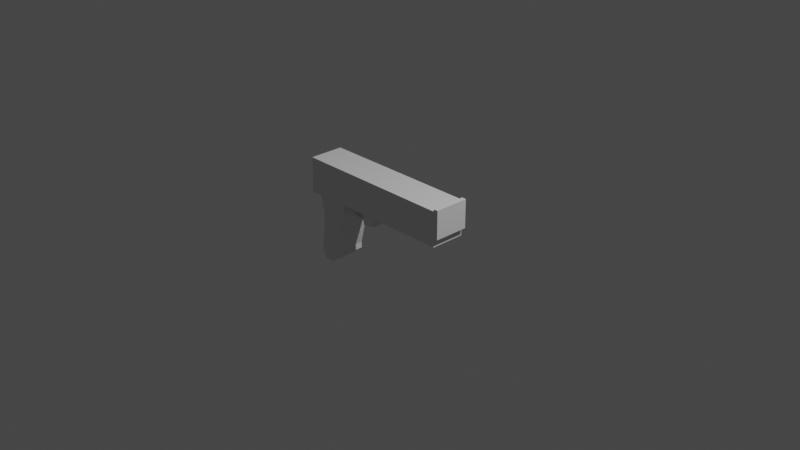 # Source: untitled.blend  (saved by Blender 2.91.10; exported with 4.5.12 LTS)
import bpy
from mathutils import Matrix  # noqa: F401  (used for matrix-valued properties, if any)

bpy.ops.wm.read_factory_settings(use_empty=True)
scene = bpy.context.scene
scene.name = 'Scene'

# ---- collections
col_collection = bpy.data.collections.new('Collection'); scene.collection.children.link(col_collection)

# ---- world
world_world = bpy.data.worlds.new('World'); scene.world = world_world
world_world.use_nodes = True; world_world.node_tree.nodes.clear()
_N = world_world.node_tree.nodes; _L = world_world.node_tree.links
n0 = _N.new('ShaderNodeOutputWorld'); n0.name = 'World Output'; n0.location = (300, 300)
n1 = _N.new('ShaderNodeBackground'); n1.name = 'Background'; n1.location = (10, 300)
n1.inputs[0].default_value = (0.05088, 0.05088, 0.05088, 1.0)
_L.new(n1.outputs[0], n0.inputs[0])
n0.is_active_output = True
world_world.color = (0.05088, 0.05088, 0.05088)
world_world.use_sun_shadow = False
world_world.sun_shadow_jitter_overblur = 0.0

# ---- cameras
cam_camera = bpy.data.cameras.new('Camera')
cam_camera.clip_end = 100.0
cam_camera.ortho_scale = 7.314

# ---- lights
light_light = bpy.data.lights.new('Light', 'POINT')
light_light.transmission_factor = 0.0
light_light.energy = 1000.0
light_light.shadow_soft_size = 0.1
light_light.shadow_maximum_resolution = 0.006
light_light.use_absolute_resolution = True

# ---- meshes
me_cube_001 = bpy.data.meshes.new('Cube.001')
me_cube_001.from_pydata([(-1.0, -1.0, -1.0), (-1.0, -1.0, 1.0), (1.041, -1.0, -1.019), (1.0, -1.0, 1.0), (-1.0, 0.0, -1.0), (-1.0, 0.0, 1.0), (1.0, 0.0, -1.0), (1.0, 0.0, 1.0), (2.646, 0.0, 1.0), (2.646, -1.0, 1.0), (2.638, -1.0, -1.057), (2.646, 0.0, -1.0), (3.247, 0.0, 1.0), (3.247, -1.0, 1.0), (3.288, -1.0, -1.104), (3.288, 1.401e-08, -1.104), (1.041, -1.0, -1.59), (1.0, 0.0, -1.571), (2.638, -1.0, -1.628), (2.646, 0.0, -1.571), (1.165, -1.0, -1.84), (1.13, 5.96e-08, -1.821), (2.511, -1.0, -1.878), (2.518, 5.96e-08, -1.821), (1.483, -1.0, -2.611), (1.448, 5.96e-08, -2.592), (2.511, -1.0, -2.649), (2.518, 5.96e-08, -2.592), (1.641, -1.0, -3.437), (1.606, 5.96e-08, -3.418), (2.578, -1.0, -3.475), (2.585, 5.96e-08, -3.418), (1.819, -1.0, -4.265), (1.784, 5.96e-08, -4.246), (2.691, -1.0, -4.303), (2.698, 5.96e-08, -4.246), (1.806, -1.0, -4.613), (1.771, 5.96e-08, -4.594), (2.543, -1.0, -4.651), (2.55, 5.96e-08, -4.594), (1.916, -1.0, -4.803), (1.891, 1.192e-07, -4.784), (2.429, -1.0, -4.841), (2.434, 1.192e-07, -4.784), (3.264, 0.0, 1.0), (3.264, -1.0, 1.0), (3.305, -1.0, -1.104), (3.305, 1.401e-08, -1.104), (-3.005, 0.0, -1.0), (-3.005, -1.0, -1.0), (-3.005, -1.0, 1.0), (-3.005, 0.0, 1.0), (-4.877, 0.0, -1.0), (-4.877, -1.0, -1.0), (-4.877, -1.0, 1.0), (-4.877, 0.0, 1.0), (-0.3393, -1.0, -1.006), (-0.3526, -1.0, 1.0), (-0.3526, 0.0, 1.0), (-0.3526, 0.0, -1.0), (-1.002, 0.001817, -1.496), (-1.002, -0.9982, -1.496), (-0.3548, 0.001817, -1.598), (-0.3414, -0.9982, -1.604), (-0.4724, -1.0, 1.0), (-0.4724, 0.0, -1.0), (-0.4615, -1.0, -1.005), (-0.4724, 0.0, 1.0), (-0.4745, 0.001817, -1.579), (-0.4637, -0.9982, -1.584), (-1.0, -0.173, -1.0), (1.0, -0.173, 1.0), (-1.0, -0.173, 1.0), (1.007, -0.173, -1.003), (2.646, -0.173, 1.0), (2.644, -0.173, -1.01), (3.247, -0.173, 1.0), (3.288, -0.173, -1.104), (1.007, -0.173, -1.574), (2.644, -0.173, -1.581), (1.136, -0.173, -1.825), (2.517, -0.173, -1.831), (1.454, -0.173, -2.595), (2.517, -0.173, -2.602), (1.612, -0.173, -3.421), (2.583, -0.173, -3.428), (1.79, -0.173, -4.249), (2.697, -0.173, -4.256), (1.777, -0.173, -4.598), (2.548, -0.173, -4.604), (1.896, -0.173, -4.788), (2.433, -0.173, -4.794), (3.264, -0.173, 1.0), (3.305, -0.173, -1.104), (-3.005, -0.173, -1.0), (-3.005, -0.173, 1.0), (-4.877, -0.173, -1.0), (-4.877, -0.173, 1.0), (-0.3526, -0.173, 1.0), (-0.3503, -0.173, -1.001), (-1.002, -0.1712, -1.496), (-0.3525, -0.1712, -1.599), (-0.4726, -0.1712, -1.58), (-0.4724, -0.173, 1.0), (-0.3634, 0.002095, -1.664), (-0.4842, 0.002095, -1.666), (-0.361, -0.1709, -1.665), (-0.4823, -0.1709, -1.667), (-0.3627, 0.002295, -1.715), (-0.4832, 0.002295, -1.726), (-0.3603, -0.1707, -1.715), (-0.4812, -0.1707, -1.727), (-0.3615, 0.002529, -1.762), (-0.4755, 0.002529, -1.808), (-0.359, -0.1705, -1.762), (-0.4735, -0.1705, -1.808), (-0.3551, 0.002721, -1.794), (-0.4511, 0.002721, -1.878), (-0.3528, -0.1703, -1.792), (-0.4493, -0.1703, -1.877), (-0.3505, 0.002837, -1.805), (-0.4217, 0.002837, -1.918), (-0.3486, -0.1702, -1.804), (-0.4201, -0.1702, -1.916), (-0.3463, 0.00294, -1.813), (-0.3851, 0.00294, -1.945), (-0.3449, -0.1701, -1.81), (-0.384, -0.1701, -1.943), (-0.3403, 0.003025, -1.817), (-0.3519, 0.003025, -1.956), (-0.3394, -0.17, -1.815), (-0.3513, -0.17, -1.954), (-0.3152, 0.003147, -1.82), (-0.3187, 0.003147, -1.959), (-0.3146, -0.1698, -1.817), (-0.3182, -0.1698, -1.957), (0.8842, 0.006037, -1.858), (0.8883, 0.01026, -1.997), (0.8824, -0.1669, -1.861), (0.8864, -0.1627, -2.0), (0.9549, 0.004795, -1.857), (0.9827, 0.009013, -1.992), (0.9535, -0.1682, -1.86), (0.9813, -0.164, -1.996), (1.007, 0.003843, -1.843), (1.054, 0.008061, -1.972), (1.006, -0.1691, -1.847), (1.053, -0.1649, -1.975), (1.043, 0.003148, -1.826), (1.102, 0.007367, -1.947), (1.043, -0.1698, -1.829), (1.102, -0.1656, -1.951), (1.153, 0.001259, -1.755), (1.212, 0.005478, -1.877), (1.152, -0.1717, -1.758), (1.212, -0.1675, -1.88), (-4.877, -0.173, -0.8087), (-4.877, -1.0, -0.8087), (-4.877, -1.0, 0.9873), (-4.877, -0.173, 0.9873), (-4.877, -0.173, -0.4967), (-4.877, -1.0, -0.4967), (-4.877, -0.173, 0.994), (-4.877, 5.96e-08, 0.994), (-4.877, 5.96e-08, -0.4967), (-4.877, -1.0, 0.994), (-4.877, -1.0, -0.3541), (-4.877, -1.0, 0.9845), (-4.877, -0.173, 0.9845), (-4.877, -0.173, -0.3541), (-5.096, -0.173, -0.4967), (-5.096, -1.0, -0.4967), (-5.096, -0.173, 0.994), (-5.096, 5.96e-08, 0.994), (-5.096, 5.96e-08, -0.4967), (-5.096, -1.0, 0.994), (-5.096, -1.0, -0.3541), (-5.096, -1.0, 0.9845), (-5.096, -0.173, 0.9845), (-5.096, -0.173, -0.3541), (-4.877, -0.173, 1.125), (-4.877, 5.96e-08, 1.125), (-4.877, -1.0, 1.125), (-5.096, -0.173, 1.125), (-5.096, 5.96e-08, 1.125), (-5.096, -1.0, 1.125)], [], [(3, 2, 10, 9), (66, 64, 1, 0), (99, 73, 2, 56), (103, 72, 1, 64), (0, 1, 50, 49), (75, 11, 15, 77), (6, 7, 8, 11), (71, 3, 9, 74), (10, 2, 16, 18), (15, 12, 44, 47), (74, 9, 13, 76), (11, 8, 12, 15), (9, 10, 14, 13), (18, 16, 20, 22), (75, 10, 18, 79), (6, 11, 19, 17), (73, 6, 17, 78), (22, 20, 24, 26), (78, 17, 21, 80), (17, 19, 23, 21), (79, 18, 22, 81), (25, 27, 31, 29), (80, 21, 25, 82), (21, 23, 27, 25), (81, 22, 26, 83), (30, 28, 32, 34), (83, 26, 30, 85), (26, 24, 28, 30), (82, 25, 29, 84), (86, 33, 37, 88), (84, 29, 33, 86), (29, 31, 35, 33), (85, 30, 34, 87), (37, 39, 43, 41), (33, 35, 39, 37), (87, 34, 38, 89), (34, 32, 36, 38), (90, 41, 43, 91), (89, 38, 42, 91), (38, 36, 40, 42), (88, 37, 41, 90), (93, 92, 45, 46), (13, 14, 46, 45), (77, 15, 47, 93), (76, 13, 45, 92), (95, 51, 55, 97), (72, 5, 51, 95), (70, 0, 49, 94), (5, 4, 48, 51), (157, 158, 167, 166), (94, 49, 53, 96), (51, 48, 52, 55), (49, 50, 54, 53), (71, 98, 57, 3), (70, 4, 60, 100), (2, 3, 57, 56), (102, 101, 63, 69), (65, 59, 62, 68), (66, 0, 61, 69), (99, 56, 63, 101), (56, 66, 69, 63), (4, 65, 68, 60), (100, 102, 69, 61), (98, 103, 64, 57), (56, 57, 64, 66), (58, 67, 103, 98), (60, 68, 102, 100), (59, 99, 101, 62), (68, 62, 104, 105), (0, 70, 100, 61), (7, 58, 98, 71), (48, 94, 96, 52), (4, 70, 94, 48), (1, 72, 95, 50), (50, 95, 97, 54), (12, 76, 92, 44), (14, 77, 93, 46), (47, 44, 92, 93), (36, 88, 90, 40), (39, 89, 91, 43), (40, 90, 91, 42), (35, 87, 89, 39), (31, 85, 87, 35), (28, 84, 86, 32), (32, 86, 88, 36), (24, 82, 84, 28), (27, 83, 85, 31), (23, 81, 83, 27), (20, 80, 82, 24), (19, 79, 81, 23), (16, 78, 80, 20), (2, 73, 78, 16), (11, 75, 79, 19), (8, 74, 76, 12), (7, 71, 74, 8), (10, 75, 77, 14), (67, 5, 72, 103), (59, 6, 73, 99), (107, 105, 109, 111), (101, 102, 107, 106), (62, 101, 106, 104), (102, 68, 105, 107), (110, 111, 115, 114), (105, 104, 108, 109), (106, 107, 111, 110), (104, 106, 110, 108), (112, 114, 118, 116), (108, 110, 114, 112), (111, 109, 113, 115), (109, 108, 112, 113), (119, 117, 121, 123), (115, 113, 117, 119), (113, 112, 116, 117), (114, 115, 119, 118), (122, 123, 127, 126), (117, 116, 120, 121), (118, 119, 123, 122), (116, 118, 122, 120), (127, 125, 129, 131), (120, 122, 126, 124), (123, 121, 125, 127), (121, 120, 124, 125), (131, 129, 133, 135), (125, 124, 128, 129), (126, 127, 131, 130), (124, 126, 130, 128), (134, 135, 139, 138), (129, 128, 132, 133), (130, 131, 135, 134), (128, 130, 134, 132), (139, 137, 141, 143), (132, 134, 138, 136), (135, 133, 137, 139), (133, 132, 136, 137), (141, 140, 144, 145), (137, 136, 140, 141), (138, 139, 143, 142), (136, 138, 142, 140), (146, 147, 151, 150), (142, 143, 147, 146), (140, 142, 146, 144), (143, 141, 145, 147), (151, 149, 153, 155), (144, 146, 150, 148), (147, 145, 149, 151), (145, 144, 148, 149), (153, 152, 154, 155), (149, 148, 152, 153), (150, 151, 155, 154), (148, 150, 154, 152), (97, 96, 156, 159), (53, 54, 158, 157), (156, 96, 160, 169), (173, 172, 183, 184), (168, 169, 179, 178), (97, 55, 163, 162), (52, 96, 160, 164), (97, 159, 168, 162), (55, 52, 164, 163), (159, 156, 169, 168), (54, 97, 162, 165), (96, 53, 161, 160), (158, 54, 165, 167), (96, 97, 162, 160), (53, 157, 166, 161), (170, 172, 173, 174), (170, 171, 176, 177, 175, 172, 178, 179), (167, 165, 175, 177), (162, 163, 181, 180), (161, 166, 176, 171), (160, 162, 172, 170), (163, 164, 174, 173), (169, 160, 170, 179), (166, 167, 177, 176), (164, 160, 170, 174), (162, 168, 178, 172), (160, 161, 171, 170), (182, 180, 183, 185), (180, 181, 184, 183), (163, 173, 184, 181), (175, 165, 182, 185), (165, 162, 180, 182), (172, 175, 185, 183)])
_uv = me_cube_001.uv_layers.new(name='UVMap')
_uv.uv.foreach_set('vector', [0.625, 0.75, 0.375, 0.75, 0.375, 0.75, 0.625, 0.75, 0.375, 0.934, 0.625, 0.934, 0.625, 1.0, 0.375, 1.0, 0.2059, 0.6466, 0.375, 0.6466, 0.375, 0.75, 0.2059, 0.75, 0.809, 0.6466, 0.875, 0.6466, 0.875, 0.75, 0.809, 0.75, 0.375, 1.0, 0.625, 1.0, 0.625, 1.0, 0.375, 1.0, 0.375, 0.6466, 0.375, 0.625, 0.375, 0.625, 0.375, 0.6466, 0.0, 0.0, 0.0, 0.0, 0.0, 0.0, 0.0, 0.0, 0.625, 0.6466, 0.625, 0.75, 0.625, 0.75, 0.625, 0.6466, 0.375, 0.75, 0.375, 0.75, 0.375, 0.75, 0.375, 0.75, 0.0, 0.0, 0.0, 0.0, 0.0, 0.0, 0.0, 0.0, 0.625, 0.6466, 0.625, 0.75, 0.625, 0.75, 0.625, 0.6466, 0.0, 0.0, 0.0, 0.0, 0.0, 0.0, 0.0, 0.0, 0.625, 0.75, 0.375, 0.75, 0.375, 0.75, 0.625, 0.75, 0.375, 0.75, 0.375, 0.75, 0.375, 0.75, 0.375, 0.75, 0.375, 0.6466, 0.375, 0.75, 0.375, 0.75, 0.375, 0.6466, 0.0, 0.0, 0.0, 0.0, 0.0, 0.0, 0.0, 0.0, 0.375, 0.6466, 0.375, 0.625, 0.375, 0.625, 0.375, 0.6466, 0.375, 0.75, 0.375, 0.75, 0.375, 0.75, 0.375, 0.75, 0.375, 0.6466, 0.375, 0.625, 0.375, 0.625, 0.375, 0.6466, 0.0, 0.0, 0.0, 0.0, 0.0, 0.0, 0.0, 0.0, 0.375, 0.6466, 0.375, 0.75, 0.375, 0.75, 0.375, 0.6466, 0.0, 0.0, 0.0, 0.0, 0.0, 0.0, 0.0, 0.0, 0.375, 0.6466, 0.375, 0.625, 0.375, 0.625, 0.375, 0.6466, 0.0, 0.0, 0.0, 0.0, 0.0, 0.0, 0.0, 0.0, 0.375, 0.6466, 0.375, 0.75, 0.375, 0.75, 0.375, 0.6466, 0.375, 0.75, 0.375, 0.75, 0.375, 0.75, 0.375, 0.75, 0.375, 0.6466, 0.375, 0.75, 0.375, 0.75, 0.375, 0.6466, 0.375, 0.75, 0.375, 0.75, 0.375, 0.75, 0.375, 0.75, 0.375, 0.6466, 0.375, 0.625, 0.375, 0.625, 0.375, 0.6466, 0.375, 0.6466, 0.375, 0.625, 0.375, 0.625, 0.375, 0.6466, 0.375, 0.6466, 0.375, 0.625, 0.375, 0.625, 0.375, 0.6466, 0.0, 0.0, 0.0, 0.0, 0.0, 0.0, 0.0, 0.0, 0.375, 0.6466, 0.375, 0.75, 0.375, 0.75, 0.375, 0.6466, 0.0, 0.0, 0.0, 0.0, 0.0, 0.0, 0.0, 0.0, 0.0, 0.0, 0.0, 0.0, 0.0, 0.0, 0.0, 0.0, 0.375, 0.6466, 0.375, 0.75, 0.375, 0.75, 0.375, 0.6466, 0.375, 0.75, 0.375, 0.75, 0.375, 0.75, 0.375, 0.75, 0.375, 0.6466, 0.375, 0.625, 0.375, 0.625, 0.375, 0.6466, 0.375, 0.6466, 0.375, 0.75, 0.375, 0.75, 0.375, 0.6466, 0.375, 0.75, 0.375, 0.75, 0.375, 0.75, 0.375, 0.75, 0.375, 0.6466, 0.375, 0.625, 0.375, 0.625, 0.375, 0.6466, 0.375, 0.6466, 0.625, 0.6466, 0.625, 0.75, 0.375, 0.75, 0.625, 0.75, 0.375, 0.75, 0.375, 0.75, 0.625, 0.75, 0.375, 0.6466, 0.375, 0.625, 0.375, 0.625, 0.375, 0.6466, 0.625, 0.6466, 0.625, 0.75, 0.625, 0.75, 0.625, 0.6466, 0.875, 0.6466, 0.875, 0.625, 0.875, 0.625, 0.875, 0.6466, 0.875, 0.6466, 0.875, 0.625, 0.875, 0.625, 0.875, 0.6466, 0.125, 0.6466, 0.125, 0.75, 0.125, 0.75, 0.125, 0.6466, 0.0, 0.0, 0.0, 0.0, 0.0, 0.0, 0.0, 0.0, 0.375, 1.0, 0.625, 1.0, 0.625, 1.0, 0.375, 1.0, 0.125, 0.6466, 0.125, 0.75, 0.125, 0.75, 0.125, 0.6466, 0.0, 0.0, 0.0, 0.0, 0.0, 0.0, 0.0, 0.0, 0.375, 1.0, 0.625, 1.0, 0.625, 1.0, 0.375, 1.0, 0.625, 0.6466, 0.7941, 0.6466, 0.7941, 0.75, 0.625, 0.75, 0.125, 0.6466, 0.125, 0.625, 0.125, 0.625, 0.125, 0.6466, 0.375, 0.75, 0.625, 0.75, 0.625, 0.9191, 0.375, 0.9191, 0.191, 0.6466, 0.2059, 0.6466, 0.2059, 0.75, 0.191, 0.75, 0.0, 0.0, 0.0, 0.0, 0.0, 0.0, 0.0, 0.0, 0.375, 0.934, 0.375, 1.0, 0.375, 1.0, 0.375, 0.934, 0.2059, 0.6466, 0.2059, 0.75, 0.2059, 0.75, 0.2059, 0.6466, 0.375, 0.9191, 0.375, 0.934, 0.375, 0.934, 0.375, 0.9191, 0.0, 0.0, 0.0, 0.0, 0.0, 0.0, 0.0, 0.0, 0.125, 0.6466, 0.191, 0.6466, 0.191, 0.75, 0.125, 0.75, 0.7941, 0.6466, 0.809, 0.6466, 0.809, 0.75, 0.7941, 0.75, 0.375, 0.9191, 0.625, 0.9191, 0.625, 0.934, 0.375, 0.934, 0.7941, 0.625, 0.809, 0.625, 0.809, 0.6466, 0.7941, 0.6466, 0.125, 0.625, 0.191, 0.625, 0.191, 0.6466, 0.125, 0.6466, 0.2059, 0.625, 0.2059, 0.6466, 0.2059, 0.6466, 0.2059, 0.625, 0.0, 0.0, 0.0, 0.0, 0.0, 0.0, 0.0, 0.0, 0.125, 0.75, 0.125, 0.6466, 0.125, 0.6466, 0.125, 0.75, 0.625, 0.625, 0.7941, 0.625, 0.7941, 0.6466, 0.625, 0.6466, 0.125, 0.625, 0.125, 0.6466, 0.125, 0.6466, 0.125, 0.625, 0.125, 0.625, 0.125, 0.6466, 0.125, 0.6466, 0.125, 0.625, 0.875, 0.75, 0.875, 0.6466, 0.875, 0.6466, 0.875, 0.75, 0.875, 0.75, 0.875, 0.6466, 0.875, 0.6466, 0.875, 0.75, 0.625, 0.625, 0.625, 0.6466, 0.625, 0.6466, 0.625, 0.625, 0.375, 0.75, 0.375, 0.6466, 0.375, 0.6466, 0.375, 0.75, 0.375, 0.625, 0.625, 0.625, 0.625, 0.6466, 0.375, 0.6466, 0.375, 0.75, 0.375, 0.6466, 0.375, 0.6466, 0.375, 0.75, 0.375, 0.625, 0.375, 0.6466, 0.375, 0.6466, 0.375, 0.625, 0.375, 0.75, 0.375, 0.6466, 0.375, 0.6466, 0.375, 0.75, 0.375, 0.625, 0.375, 0.6466, 0.375, 0.6466, 0.375, 0.625, 0.375, 0.625, 0.375, 0.6466, 0.375, 0.6466, 0.375, 0.625, 0.375, 0.75, 0.375, 0.6466, 0.375, 0.6466, 0.375, 0.75, 0.375, 0.75, 0.375, 0.6466, 0.375, 0.6466, 0.375, 0.75, 0.375, 0.75, 0.375, 0.6466, 0.375, 0.6466, 0.375, 0.75, 0.375, 0.625, 0.375, 0.6466, 0.375, 0.6466, 0.375, 0.625, 0.375, 0.625, 0.375, 0.6466, 0.375, 0.6466, 0.375, 0.625, 0.375, 0.75, 0.375, 0.6466, 0.375, 0.6466, 0.375, 0.75, 0.375, 0.625, 0.375, 0.6466, 0.375, 0.6466, 0.375, 0.625, 0.375, 0.75, 0.375, 0.6466, 0.375, 0.6466, 0.375, 0.75, 0.375, 0.75, 0.375, 0.6466, 0.375, 0.6466, 0.375, 0.75, 0.375, 0.625, 0.375, 0.6466, 0.375, 0.6466, 0.375, 0.625, 0.625, 0.625, 0.625, 0.6466, 0.625, 0.6466, 0.625, 0.625, 0.625, 0.625, 0.625, 0.6466, 0.625, 0.6466, 0.625, 0.625, 0.375, 0.75, 0.375, 0.6466, 0.375, 0.6466, 0.375, 0.75, 0.809, 0.625, 0.875, 0.625, 0.875, 0.6466, 0.809, 0.6466, 0.2059, 0.625, 0.375, 0.625, 0.375, 0.6466, 0.2059, 0.6466, 0.191, 0.6466, 0.191, 0.625, 0.191, 0.625, 0.191, 0.6466, 0.2059, 0.6466, 0.191, 0.6466, 0.191, 0.6466, 0.2059, 0.6466, 0.2059, 0.625, 0.2059, 0.6466, 0.2059, 0.6466, 0.2059, 0.625, 0.191, 0.6466, 0.191, 0.625, 0.191, 0.625, 0.191, 0.6466, 0.2059, 0.6466, 0.191, 0.6466, 0.191, 0.6466, 0.2059, 0.6466, 0.0, 0.0, 0.0, 0.0, 0.0, 0.0, 0.0, 0.0, 0.2059, 0.6466, 0.191, 0.6466, 0.191, 0.6466, 0.2059, 0.6466, 0.2059, 0.625, 0.2059, 0.6466, 0.2059, 0.6466, 0.2059, 0.625, 0.2059, 0.625, 0.2059, 0.6466, 0.2059, 0.6466, 0.2059, 0.625, 0.2059, 0.625, 0.2059, 0.6466, 0.2059, 0.6466, 0.2059, 0.625, 0.191, 0.6466, 0.191, 0.625, 0.191, 0.625, 0.191, 0.6466, 0.0, 0.0, 0.0, 0.0, 0.0, 0.0, 0.0, 0.0, 0.191, 0.6466, 0.191, 0.625, 0.191, 0.625, 0.191, 0.6466, 0.191, 0.6466, 0.191, 0.625, 0.191, 0.625, 0.191, 0.6466, 0.0, 0.0, 0.0, 0.0, 0.0, 0.0, 0.0, 0.0, 0.2059, 0.6466, 0.191, 0.6466, 0.191, 0.6466, 0.2059, 0.6466, 0.2059, 0.6466, 0.191, 0.6466, 0.191, 0.6466, 0.2059, 0.6466, 0.0, 0.0, 0.0, 0.0, 0.0, 0.0, 0.0, 0.0, 0.2059, 0.6466, 0.191, 0.6466, 0.191, 0.6466, 0.2059, 0.6466, 0.2059, 0.625, 0.2059, 0.6466, 0.2059, 0.6466, 0.2059, 0.625, 0.191, 0.6466, 0.191, 0.625, 0.191, 0.625, 0.191, 0.6466, 0.2059, 0.625, 0.2059, 0.6466, 0.2059, 0.6466, 0.2059, 0.625, 0.191, 0.6466, 0.191, 0.625, 0.191, 0.625, 0.191, 0.6466, 0.0, 0.0, 0.0, 0.0, 0.0, 0.0, 0.0, 0.0, 0.191, 0.6466, 0.191, 0.625, 0.191, 0.625, 0.191, 0.6466, 0.0, 0.0, 0.0, 0.0, 0.0, 0.0, 0.0, 0.0, 0.2059, 0.6466, 0.191, 0.6466, 0.191, 0.6466, 0.2059, 0.6466, 0.2059, 0.625, 0.2059, 0.6466, 0.2059, 0.6466, 0.2059, 0.625, 0.2059, 0.6466, 0.191, 0.6466, 0.191, 0.6466, 0.2059, 0.6466, 0.0, 0.0, 0.0, 0.0, 0.0, 0.0, 0.0, 0.0, 0.2059, 0.6466, 0.191, 0.6466, 0.191, 0.6466, 0.2059, 0.6466, 0.2059, 0.625, 0.2059, 0.6466, 0.2059, 0.6466, 0.2059, 0.625, 0.191, 0.6466, 0.191, 0.625, 0.191, 0.625, 0.191, 0.6466, 0.2059, 0.625, 0.2059, 0.6466, 0.2059, 0.6466, 0.2059, 0.625, 0.191, 0.6466, 0.191, 0.625, 0.191, 0.625, 0.191, 0.6466, 0.0, 0.0, 0.0, 0.0, 0.0, 0.0, 0.0, 0.0, 0.0, 0.0, 0.0, 0.0, 0.0, 0.0, 0.0, 0.0, 0.0, 0.0, 0.0, 0.0, 0.0, 0.0, 0.0, 0.0, 0.2059, 0.6466, 0.191, 0.6466, 0.191, 0.6466, 0.2059, 0.6466, 0.2059, 0.625, 0.2059, 0.6466, 0.2059, 0.6466, 0.2059, 0.625, 0.2059, 0.6466, 0.191, 0.6466, 0.191, 0.6466, 0.2059, 0.6466, 0.2059, 0.6466, 0.191, 0.6466, 0.191, 0.6466, 0.2059, 0.6466, 0.2059, 0.625, 0.2059, 0.6466, 0.2059, 0.6466, 0.2059, 0.625, 0.191, 0.6466, 0.191, 0.625, 0.191, 0.625, 0.191, 0.6466, 0.191, 0.6466, 0.191, 0.625, 0.191, 0.625, 0.191, 0.6466, 0.2059, 0.625, 0.2059, 0.6466, 0.2059, 0.6466, 0.2059, 0.625, 0.191, 0.6466, 0.191, 0.625, 0.191, 0.625, 0.191, 0.6466, 0.0, 0.0, 0.0, 0.0, 0.0, 0.0, 0.0, 0.0, 0.191, 0.625, 0.2059, 0.625, 0.2059, 0.6466, 0.191, 0.6466, 0.0, 0.0, 0.0, 0.0, 0.0, 0.0, 0.0, 0.0, 0.2059, 0.6466, 0.191, 0.6466, 0.191, 0.6466, 0.2059, 0.6466, 0.2059, 0.625, 0.2059, 0.6466, 0.2059, 0.6466, 0.2059, 0.625, 0.625, 0.1034, 0.375, 0.1034, 0.375, 0.1034, 0.625, 0.1034, 0.375, 1.0, 0.625, 1.0, 0.625, 1.0, 0.375, 1.0, 0.375, 0.1034, 0.375, 0.1034, 0.375, 0.1034, 0.375, 0.1034, 0.625, 0.125, 0.625, 0.1034, 0.625, 0.1034, 0.625, 0.125, 0.625, 0.1034, 0.375, 0.1034, 0.375, 0.1034, 0.625, 0.1034, 0.875, 0.6466, 0.875, 0.625, 0.875, 0.625, 0.875, 0.6466, 0.125, 0.625, 0.125, 0.6466, 0.125, 0.6466, 0.125, 0.625, 0.625, 0.1034, 0.625, 0.1034, 0.625, 0.1034, 0.625, 0.1034, 0.0, 0.0, 0.0, 0.0, 0.0, 0.0, 0.0, 0.0, 0.625, 0.1034, 0.375, 0.1034, 0.375, 0.1034, 0.625, 0.1034, 0.875, 0.75, 0.875, 0.6466, 0.875, 0.6466, 0.875, 0.75, 0.125, 0.6466, 0.125, 0.75, 0.125, 0.75, 0.125, 0.6466, 0.625, 1.0, 0.625, 1.0, 0.625, 1.0, 0.625, 1.0, 0.375, 0.1034, 0.625, 0.1034, 0.625, 0.1034, 0.375, 0.1034, 0.375, 1.0, 0.375, 1.0, 0.375, 1.0, 0.375, 1.0, 0.375, 0.1034, 0.625, 0.1034, 0.625, 0.125, 0.375, 0.125, 0.125, 0.6466, 0.125, 0.75, 0.0, 0.0, 0.875, 0.75, 0.875, 0.75, 0.875, 0.6466, 0.0, 0.0, 0.125, 0.6466, 0.625, 1.0, 0.625, 1.0, 0.625, 1.0, 0.625, 1.0, 0.875, 0.6466, 0.875, 0.625, 0.875, 0.625, 0.875, 0.6466, 0.375, 1.0, 0.375, 1.0, 0.375, 1.0, 0.375, 1.0, 0.375, 0.1034, 0.625, 0.1034, 0.625, 0.1034, 0.375, 0.1034, 0.0, 0.0, 0.0, 0.0, 0.0, 0.0, 0.0, 0.0, 0.375, 0.1034, 0.375, 0.1034, 0.375, 0.1034, 0.375, 0.1034, 0.375, 1.0, 0.625, 1.0, 0.625, 1.0, 0.375, 1.0, 0.125, 0.625, 0.125, 0.6466, 0.125, 0.6466, 0.125, 0.625, 0.625, 0.1034, 0.625, 0.1034, 0.625, 0.1034, 0.625, 0.1034, 0.125, 0.6466, 0.125, 0.75, 0.125, 0.75, 0.125, 0.6466, 0.875, 0.75, 0.875, 0.6466, 0.875, 0.6466, 0.875, 0.75, 0.875, 0.6466, 0.875, 0.625, 0.875, 0.625, 0.875, 0.6466, 0.0, 0.0, 0.0, 0.0, 0.0, 0.0, 0.0, 0.0, 0.625, 1.0, 0.625, 1.0, 0.625, 1.0, 0.625, 1.0, 0.875, 0.75, 0.875, 0.6466, 0.875, 0.6466, 0.875, 0.75, 0.875, 0.6466, 0.875, 0.75, 0.875, 0.75, 0.875, 0.6466])
me_cube_001.use_remesh_fix_poles = True
me_cube_001.use_remesh_preserve_attributes = False
me_cube_001.use_mirror_vertex_groups = False
me_cube_001.update()

# ---- objects
ob_light = bpy.data.objects.new('Light', light_light)
ob_camera = bpy.data.objects.new('Camera', cam_camera)
ob_cube = bpy.data.objects.new('Cube', me_cube_001)
ob_empty = bpy.data.objects.new('Empty', None)

# ---- transforms, parenting, visibility, modifiers, constraints
ob_light.location = (4.076, 1.005, 5.904)
ob_light.rotation_euler = (0.6503, 0.05522, 1.866)
ob_light.lock_rotations_4d = False
ob_light.empty_display_type = 'ARROWS'
ob_light.color = (0.0, 0.0, 0.0, 0.0)
ob_light.lineart.crease_threshold = 0.0
ob_camera.location = (7.359, -6.926, 4.958)
ob_camera.rotation_euler = (1.109, 0.0, 0.8149)
ob_camera.lock_rotations_4d = False
ob_camera.empty_display_type = 'ARROWS'
ob_camera.color = (0.0, 0.0, 0.0, 0.0)
ob_camera.display_type = 'WIRE'
ob_camera.lineart.crease_threshold = 0.0
ob_cube.location = (-0.4017, -2.557e-08, 0.1903)
ob_cube.scale = (-0.2226, 0.1932, 0.1932)
ob_cube.lineart.crease_threshold = 0.0
_m = ob_cube.modifiers.new('Mirror', 'MIRROR')
_m.use_axis = (False, True, False)
ob_empty.location = (0.0, 0.0, 0.0)
ob_empty.rotation_euler = (1.571, -0.0, -0.0)
ob_empty.empty_display_type = 'IMAGE'
ob_empty.empty_display_size = 7.318
ob_empty.empty_image_offset = (-0.504, -0.496)
ob_empty.lineart.crease_threshold = 0.0

# ---- collection membership
col_collection.objects.link(ob_light)
col_collection.objects.link(ob_camera)
col_collection.objects.link(ob_cube)
col_collection.objects.link(ob_empty)

# ---- scene / render settings (as saved in the file)
scene.camera = ob_camera
scene.frame_start = 1; scene.frame_end = 250; scene.frame_set(1)
scene.render.engine = 'BLENDER_EEVEE_NEXT'
scene.cycles.use_denoising = False
scene.cycles.samples = 128
scene.cycles.sampling_pattern = 'TABULATED_SOBOL'
scene.cycles.use_adaptive_sampling = False
scene.cycles.use_light_tree = False
scene.view_settings.view_transform = 'Filmic'
bpy.context.view_layer.update()
